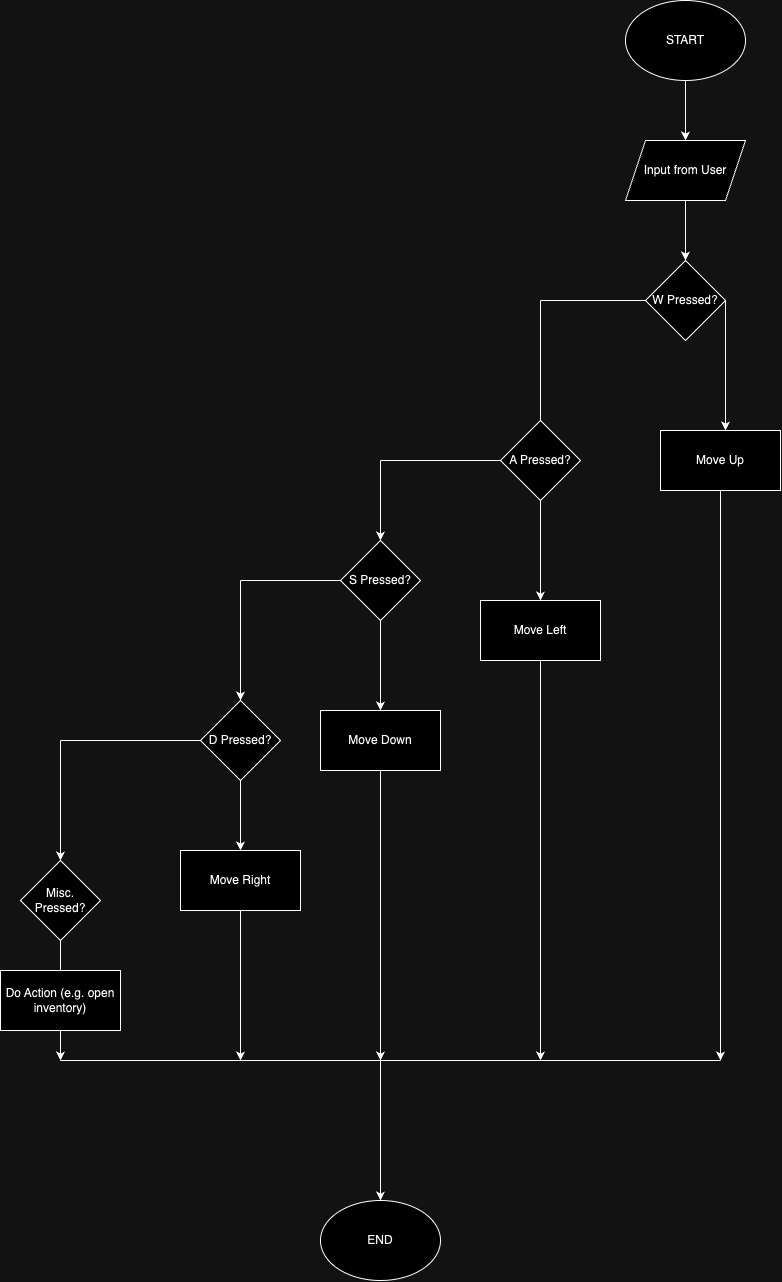

The diagram above was exported from draw.io. Its source (the exported page's mxGraphModel, read from the mxfile embedded in the PNG):
<mxGraphModel dx="3235" dy="1513" grid="1" gridSize="10" guides="1" tooltips="1" connect="1" arrows="1" fold="1" page="1" pageScale="1" pageWidth="850" pageHeight="1100" math="0" shadow="0">
  <root>
    <mxCell id="0" />
    <mxCell id="1" parent="0" />
    <mxCell id="7r0KiICabMYfaB3SAYtk-1" value="START" style="ellipse;whiteSpace=wrap;html=1;" vertex="1" parent="1">
      <mxGeometry x="365" y="20" width="120" height="80" as="geometry" />
    </mxCell>
    <mxCell id="7r0KiICabMYfaB3SAYtk-2" value="" style="endArrow=classic;html=1;rounded=0;exitX=0.5;exitY=1;exitDx=0;exitDy=0;" edge="1" parent="1" source="7r0KiICabMYfaB3SAYtk-1">
      <mxGeometry width="50" height="50" relative="1" as="geometry">
        <mxPoint x="420" y="280" as="sourcePoint" />
        <mxPoint x="425" y="160" as="targetPoint" />
      </mxGeometry>
    </mxCell>
    <mxCell id="7r0KiICabMYfaB3SAYtk-3" value="Input from User" style="shape=parallelogram;perimeter=parallelogramPerimeter;whiteSpace=wrap;html=1;fixedSize=1;" vertex="1" parent="1">
      <mxGeometry x="365" y="160" width="120" height="60" as="geometry" />
    </mxCell>
    <mxCell id="7r0KiICabMYfaB3SAYtk-4" value="" style="endArrow=classic;html=1;rounded=0;exitX=0.5;exitY=1;exitDx=0;exitDy=0;" edge="1" parent="1" source="7r0KiICabMYfaB3SAYtk-3">
      <mxGeometry width="50" height="50" relative="1" as="geometry">
        <mxPoint x="400" y="340" as="sourcePoint" />
        <mxPoint x="425" y="280" as="targetPoint" />
      </mxGeometry>
    </mxCell>
    <mxCell id="7r0KiICabMYfaB3SAYtk-5" value="W Pressed?" style="rhombus;whiteSpace=wrap;html=1;" vertex="1" parent="1">
      <mxGeometry x="385" y="280" width="80" height="80" as="geometry" />
    </mxCell>
    <mxCell id="7r0KiICabMYfaB3SAYtk-6" value="" style="endArrow=none;html=1;rounded=0;entryX=0;entryY=0.5;entryDx=0;entryDy=0;" edge="1" parent="1" target="7r0KiICabMYfaB3SAYtk-5">
      <mxGeometry width="50" height="50" relative="1" as="geometry">
        <mxPoint x="280" y="320" as="sourcePoint" />
        <mxPoint x="370" y="330" as="targetPoint" />
      </mxGeometry>
    </mxCell>
    <mxCell id="7r0KiICabMYfaB3SAYtk-7" value="" style="endArrow=none;html=1;rounded=0;" edge="1" parent="1">
      <mxGeometry width="50" height="50" relative="1" as="geometry">
        <mxPoint x="280" y="440" as="sourcePoint" />
        <mxPoint x="280" y="320" as="targetPoint" />
      </mxGeometry>
    </mxCell>
    <mxCell id="7r0KiICabMYfaB3SAYtk-25" style="edgeStyle=orthogonalEdgeStyle;rounded=0;orthogonalLoop=1;jettySize=auto;html=1;" edge="1" parent="1" source="7r0KiICabMYfaB3SAYtk-31">
      <mxGeometry relative="1" as="geometry">
        <mxPoint x="280" y="1080" as="targetPoint" />
      </mxGeometry>
    </mxCell>
    <mxCell id="7r0KiICabMYfaB3SAYtk-8" value="A Pressed?" style="rhombus;whiteSpace=wrap;html=1;" vertex="1" parent="1">
      <mxGeometry x="240" y="440" width="80" height="80" as="geometry" />
    </mxCell>
    <mxCell id="7r0KiICabMYfaB3SAYtk-9" value="" style="endArrow=none;html=1;rounded=0;entryX=0;entryY=0.5;entryDx=0;entryDy=0;" edge="1" parent="1" target="7r0KiICabMYfaB3SAYtk-8">
      <mxGeometry width="50" height="50" relative="1" as="geometry">
        <mxPoint x="120" y="480" as="sourcePoint" />
        <mxPoint x="130" y="550" as="targetPoint" />
      </mxGeometry>
    </mxCell>
    <mxCell id="7r0KiICabMYfaB3SAYtk-26" style="edgeStyle=orthogonalEdgeStyle;rounded=0;orthogonalLoop=1;jettySize=auto;html=1;exitX=0.5;exitY=1;exitDx=0;exitDy=0;" edge="1" parent="1" source="7r0KiICabMYfaB3SAYtk-32">
      <mxGeometry relative="1" as="geometry">
        <mxPoint x="120" y="1080" as="targetPoint" />
      </mxGeometry>
    </mxCell>
    <mxCell id="7r0KiICabMYfaB3SAYtk-37" style="edgeStyle=orthogonalEdgeStyle;rounded=0;orthogonalLoop=1;jettySize=auto;html=1;" edge="1" parent="1" source="7r0KiICabMYfaB3SAYtk-11" target="7r0KiICabMYfaB3SAYtk-32">
      <mxGeometry relative="1" as="geometry" />
    </mxCell>
    <mxCell id="7r0KiICabMYfaB3SAYtk-11" value="S Pressed?" style="rhombus;whiteSpace=wrap;html=1;" vertex="1" parent="1">
      <mxGeometry x="80" y="560" width="80" height="80" as="geometry" />
    </mxCell>
    <mxCell id="7r0KiICabMYfaB3SAYtk-12" value="" style="endArrow=none;html=1;rounded=0;entryX=0;entryY=0.5;entryDx=0;entryDy=0;" edge="1" parent="1" target="7r0KiICabMYfaB3SAYtk-11">
      <mxGeometry width="50" height="50" relative="1" as="geometry">
        <mxPoint x="-20" y="600" as="sourcePoint" />
        <mxPoint x="70" y="600" as="targetPoint" />
      </mxGeometry>
    </mxCell>
    <mxCell id="7r0KiICabMYfaB3SAYtk-27" style="edgeStyle=orthogonalEdgeStyle;rounded=0;orthogonalLoop=1;jettySize=auto;html=1;exitX=0.5;exitY=1;exitDx=0;exitDy=0;" edge="1" parent="1" source="7r0KiICabMYfaB3SAYtk-33">
      <mxGeometry relative="1" as="geometry">
        <mxPoint x="-20" y="1080" as="targetPoint" />
      </mxGeometry>
    </mxCell>
    <mxCell id="7r0KiICabMYfaB3SAYtk-36" style="edgeStyle=orthogonalEdgeStyle;rounded=0;orthogonalLoop=1;jettySize=auto;html=1;exitX=0.5;exitY=1;exitDx=0;exitDy=0;entryX=0.5;entryY=0;entryDx=0;entryDy=0;" edge="1" parent="1" source="7r0KiICabMYfaB3SAYtk-14" target="7r0KiICabMYfaB3SAYtk-33">
      <mxGeometry relative="1" as="geometry" />
    </mxCell>
    <mxCell id="7r0KiICabMYfaB3SAYtk-14" value="D Pressed?" style="rhombus;whiteSpace=wrap;html=1;" vertex="1" parent="1">
      <mxGeometry x="-60" y="720" width="80" height="80" as="geometry" />
    </mxCell>
    <mxCell id="7r0KiICabMYfaB3SAYtk-16" value="" style="endArrow=classic;html=1;rounded=0;entryX=0.5;entryY=0;entryDx=0;entryDy=0;" edge="1" parent="1" target="7r0KiICabMYfaB3SAYtk-14">
      <mxGeometry width="50" height="50" relative="1" as="geometry">
        <mxPoint x="-20" y="600" as="sourcePoint" />
        <mxPoint x="40" y="550" as="targetPoint" />
      </mxGeometry>
    </mxCell>
    <mxCell id="7r0KiICabMYfaB3SAYtk-17" value="" style="endArrow=classic;html=1;rounded=0;entryX=0.5;entryY=0;entryDx=0;entryDy=0;" edge="1" parent="1" target="7r0KiICabMYfaB3SAYtk-11">
      <mxGeometry width="50" height="50" relative="1" as="geometry">
        <mxPoint x="120" y="480" as="sourcePoint" />
        <mxPoint x="170" y="430" as="targetPoint" />
      </mxGeometry>
    </mxCell>
    <mxCell id="7r0KiICabMYfaB3SAYtk-18" value="" style="endArrow=none;html=1;rounded=0;entryX=0;entryY=0.5;entryDx=0;entryDy=0;" edge="1" parent="1" target="7r0KiICabMYfaB3SAYtk-14">
      <mxGeometry width="50" height="50" relative="1" as="geometry">
        <mxPoint x="-200" y="760" as="sourcePoint" />
        <mxPoint x="-160" y="790" as="targetPoint" />
      </mxGeometry>
    </mxCell>
    <mxCell id="7r0KiICabMYfaB3SAYtk-19" value="" style="endArrow=classic;html=1;rounded=0;" edge="1" parent="1">
      <mxGeometry width="50" height="50" relative="1" as="geometry">
        <mxPoint x="-200" y="760" as="sourcePoint" />
        <mxPoint x="-200" y="880" as="targetPoint" />
      </mxGeometry>
    </mxCell>
    <mxCell id="7r0KiICabMYfaB3SAYtk-28" style="edgeStyle=orthogonalEdgeStyle;rounded=0;orthogonalLoop=1;jettySize=auto;html=1;" edge="1" parent="1" source="7r0KiICabMYfaB3SAYtk-20">
      <mxGeometry relative="1" as="geometry">
        <mxPoint x="-200" y="1080" as="targetPoint" />
      </mxGeometry>
    </mxCell>
    <mxCell id="7r0KiICabMYfaB3SAYtk-20" value="Misc. Pressed?" style="rhombus;whiteSpace=wrap;html=1;" vertex="1" parent="1">
      <mxGeometry x="-240" y="880" width="80" height="80" as="geometry" />
    </mxCell>
    <mxCell id="7r0KiICabMYfaB3SAYtk-21" value="" style="endArrow=classic;html=1;rounded=0;exitX=1;exitY=0.5;exitDx=0;exitDy=0;" edge="1" parent="1" source="7r0KiICabMYfaB3SAYtk-5">
      <mxGeometry width="50" height="50" relative="1" as="geometry">
        <mxPoint x="460" y="320" as="sourcePoint" />
        <mxPoint x="465" y="450" as="targetPoint" />
      </mxGeometry>
    </mxCell>
    <mxCell id="7r0KiICabMYfaB3SAYtk-29" style="edgeStyle=orthogonalEdgeStyle;rounded=0;orthogonalLoop=1;jettySize=auto;html=1;" edge="1" parent="1" source="7r0KiICabMYfaB3SAYtk-22">
      <mxGeometry relative="1" as="geometry">
        <mxPoint x="460" y="1080" as="targetPoint" />
      </mxGeometry>
    </mxCell>
    <mxCell id="7r0KiICabMYfaB3SAYtk-22" value="Move Up" style="rounded=0;whiteSpace=wrap;html=1;" vertex="1" parent="1">
      <mxGeometry x="400" y="450" width="120" height="60" as="geometry" />
    </mxCell>
    <mxCell id="7r0KiICabMYfaB3SAYtk-30" value="" style="edgeStyle=orthogonalEdgeStyle;rounded=0;orthogonalLoop=1;jettySize=auto;html=1;" edge="1" parent="1" source="7r0KiICabMYfaB3SAYtk-8" target="7r0KiICabMYfaB3SAYtk-31">
      <mxGeometry relative="1" as="geometry">
        <mxPoint x="280" y="1080" as="targetPoint" />
        <mxPoint x="280" y="520" as="sourcePoint" />
      </mxGeometry>
    </mxCell>
    <mxCell id="7r0KiICabMYfaB3SAYtk-31" value="Move Left" style="rounded=0;whiteSpace=wrap;html=1;" vertex="1" parent="1">
      <mxGeometry x="220" y="620" width="120" height="60" as="geometry" />
    </mxCell>
    <mxCell id="7r0KiICabMYfaB3SAYtk-32" value="Move Down" style="rounded=0;whiteSpace=wrap;html=1;" vertex="1" parent="1">
      <mxGeometry x="60" y="730" width="120" height="60" as="geometry" />
    </mxCell>
    <mxCell id="7r0KiICabMYfaB3SAYtk-33" value="Move Right" style="rounded=0;whiteSpace=wrap;html=1;" vertex="1" parent="1">
      <mxGeometry x="-80" y="870" width="120" height="60" as="geometry" />
    </mxCell>
    <mxCell id="7r0KiICabMYfaB3SAYtk-34" value="Do Action (e.g. open inventory)" style="rounded=0;whiteSpace=wrap;html=1;" vertex="1" parent="1">
      <mxGeometry x="-260" y="990" width="120" height="60" as="geometry" />
    </mxCell>
    <mxCell id="7r0KiICabMYfaB3SAYtk-35" value="" style="endArrow=none;html=1;rounded=0;" edge="1" parent="1">
      <mxGeometry width="50" height="50" relative="1" as="geometry">
        <mxPoint x="-200" y="1080" as="sourcePoint" />
        <mxPoint x="460" y="1080" as="targetPoint" />
      </mxGeometry>
    </mxCell>
    <mxCell id="7r0KiICabMYfaB3SAYtk-39" value="END" style="ellipse;whiteSpace=wrap;html=1;" vertex="1" parent="1">
      <mxGeometry x="60" y="1220" width="120" height="80" as="geometry" />
    </mxCell>
    <mxCell id="7r0KiICabMYfaB3SAYtk-40" value="" style="endArrow=classic;html=1;rounded=0;entryX=0.5;entryY=0;entryDx=0;entryDy=0;" edge="1" parent="1" target="7r0KiICabMYfaB3SAYtk-39">
      <mxGeometry width="50" height="50" relative="1" as="geometry">
        <mxPoint x="120" y="1080" as="sourcePoint" />
        <mxPoint x="170" y="1030" as="targetPoint" />
      </mxGeometry>
    </mxCell>
  </root>
</mxGraphModel>